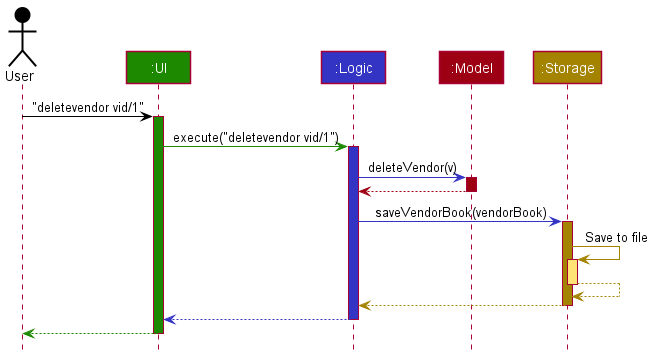

The diagram above was rendered by PlantUML. Its source (embedded in the PNG):
@startuml
!include style.puml

Actor User as user USER_COLOR
Participant ":UI" as ui UI_COLOR
Participant ":Logic" as logic LOGIC_COLOR
Participant ":Model" as model MODEL_COLOR
Participant ":Storage" as storage STORAGE_COLOR

user -[USER_COLOR]> ui : "deletevendor vid/1"
activate ui UI_COLOR

ui -[UI_COLOR]> logic : execute("deletevendor vid/1")
activate logic LOGIC_COLOR

logic -[LOGIC_COLOR]> model : deleteVendor(v)
activate model MODEL_COLOR

model -[MODEL_COLOR]-> logic
deactivate model

logic -[LOGIC_COLOR]> storage : saveVendorBook(vendorBook)
activate storage STORAGE_COLOR

storage -[STORAGE_COLOR]> storage : Save to file
activate storage STORAGE_COLOR_T1
storage --[STORAGE_COLOR]> storage
deactivate storage

storage --[STORAGE_COLOR]> logic
deactivate storage

logic --[LOGIC_COLOR]> ui
deactivate logic

ui--[UI_COLOR]> user
deactivate ui
@enduml